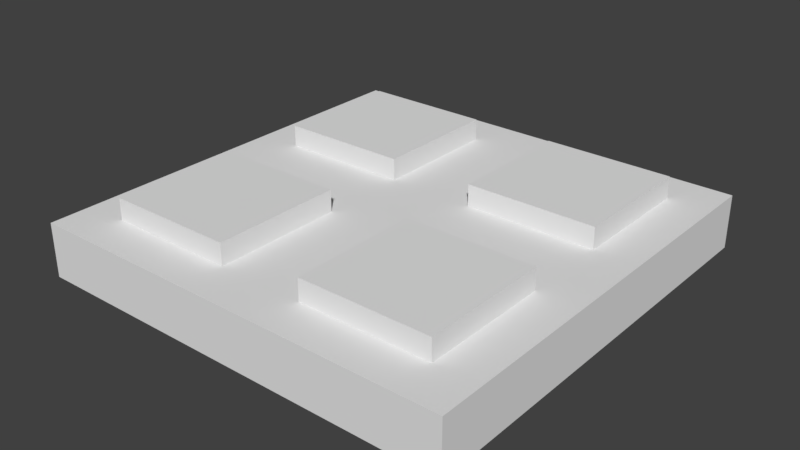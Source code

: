 # Source: Square_Detail_2x2x0.25.blend  (saved by Blender 2.78.0; exported with 4.5.12 LTS)
import bpy
from mathutils import Matrix  # noqa: F401  (used for matrix-valued properties, if any)

bpy.ops.wm.read_factory_settings(use_empty=True)
scene = bpy.context.scene
scene.name = 'Scene'

# ---- collections
col_collection_1 = bpy.data.collections.new('Collection 1'); scene.collection.children.link(col_collection_1)

# ---- world
world_world = bpy.data.worlds.new('World'); scene.world = world_world
world_world.color = (0.05088, 0.05088, 0.05088)
world_world.use_sun_shadow = False
world_world.sun_shadow_jitter_overblur = 0.0
world_world.cycles.sampling_method = 'MANUAL'

# ---- meshes
me_plane = bpy.data.meshes.new('Plane')
me_plane.from_pydata([(1.8, 1.8, 0.25), (1.8, 0.2, 0.25), (0.2, 0.2, 0.25), (0.2, 1.8, 0.25), (0.0, 0.0, 0.0), (2.0, 0.0, 0.0), (0.0, 2.0, 0.0), (2.0, 2.0, 0.0), (1.8, 1.2, 0.25), (0.2, 0.8, 0.25), (1.2, 1.8, 0.25), (1.2, 0.2, 0.25), (1.2, 1.2, 0.25), (1.8, 0.8, 0.25), (2.0, 2.0, 0.25), (0.8, 1.8, 0.25), (1.2, 0.8, 0.25), (0.8, 0.2, 0.25), (2.0, 0.0, 0.25), (2.0, 1.0, 0.25), (0.8, 0.8, 0.25), (0.2, 1.2, 0.25), (0.0, 0.0, 0.25), (1.0, 0.0, 0.25), (0.8, 1.2, 0.25), (1.0, 2.0, 0.25), (0.0, 2.0, 0.25), (0.0, 1.0, 0.25), (1.0, 1.0, 0.25), (0.8, 1.8, 0.35), (0.2, 1.8, 0.35), (0.2, 1.2, 0.35), (0.8, 1.2, 0.35), (0.2, 0.8, 0.35), (0.2, 0.2, 0.35), (0.8, 0.2, 0.35), (0.8, 0.8, 0.35), (1.2, 0.2, 0.35), (1.8, 0.2, 0.35), (1.8, 0.8, 0.35), (1.2, 0.8, 0.35), (1.8, 1.2, 0.35), (1.8, 1.8, 0.35), (1.2, 1.8, 0.35), (1.2, 1.2, 0.35)], [], [(5, 7, 14, 19, 18), (4, 6, 7, 5), (7, 6, 26, 25, 14), (6, 4, 22, 27, 26), (10, 12, 44, 43), (4, 5, 18, 23, 22), (24, 15, 29, 32), (20, 9, 33, 36), (11, 1, 38, 37), (0, 8, 19, 14), (10, 0, 14, 25), (12, 10, 25, 28), (8, 12, 28, 19), (1, 11, 23, 18), (13, 1, 18, 19), (11, 16, 28, 23), (16, 13, 19, 28), (2, 9, 27, 22), (17, 2, 22, 23), (20, 17, 23, 28), (9, 20, 28, 27), (3, 15, 25, 26), (21, 3, 26, 27), (15, 24, 28, 25), (24, 21, 27, 28), (31, 32, 29, 30), (15, 3, 30, 29), (21, 24, 32, 31), (3, 21, 31, 30), (34, 35, 36, 33), (2, 17, 35, 34), (17, 20, 36, 35), (9, 2, 34, 33), (37, 38, 39, 40), (13, 16, 40, 39), (1, 13, 39, 38), (16, 11, 37, 40), (44, 41, 42, 43), (8, 0, 42, 41), (12, 8, 41, 44), (0, 10, 43, 42)])
me_plane.use_remesh_preserve_volume = False
me_plane.use_remesh_preserve_attributes = False
me_plane.use_mirror_vertex_groups = False
me_plane.update()

# ---- objects
ob_square_detail_2x2x0_25 = bpy.data.objects.new('Square Detail 2x2x0.25', me_plane)

# ---- transforms, parenting, visibility, modifiers, constraints
ob_square_detail_2x2x0_25.location = (0.0, 0.0, 0.0)
ob_square_detail_2x2x0_25.lineart.crease_threshold = 0.0

# ---- collection membership
col_collection_1.objects.link(ob_square_detail_2x2x0_25)

# ---- scene / render settings (as saved in the file)
scene.frame_start = 1; scene.frame_end = 250; scene.frame_set(1)
scene.render.engine = 'BLENDER_EEVEE_NEXT'
scene.render.resolution_percentage = 50
scene.render.dither_intensity = 0.0
scene.cycles.use_denoising = False
scene.cycles.samples = 128
scene.cycles.sampling_pattern = 'TABULATED_SOBOL'
scene.cycles.light_sampling_threshold = 0.0
scene.cycles.use_adaptive_sampling = False
scene.cycles.use_light_tree = False
scene.cycles.blur_glossy = 0.0
scene.cycles.sample_clamp_indirect = 0.0
scene.view_settings.view_transform = 'Standard'
bpy.context.view_layer.update()

# ---- added for rendering (the .blend has no active camera and no usable light): camera, sun
cam_auto = bpy.data.cameras.new('AutoCamera')
cam_auto.lens = 50.0
cam_auto.sensor_width = 36.0
cam_auto.clip_end = 1000.0
ob_auto_camera = bpy.data.objects.new('AutoCamera', cam_auto)
scene.collection.objects.link(ob_auto_camera)
ob_auto_camera.location = (3.63689, -2.16427, 2.28451)
ob_auto_camera.rotation_euler = (1.09748, -7.21219e-08, 0.694738)
scene.camera = ob_auto_camera
light_auto_sun = bpy.data.lights.new('AutoSun', 'SUN')
light_auto_sun.energy = 3.0
light_auto_sun.angle = 0.0523599
ob_auto_sun = bpy.data.objects.new('AutoSun', light_auto_sun)
scene.collection.objects.link(ob_auto_sun)
ob_auto_sun.rotation_euler = (0.872665, 0.174533, 0.523599)
bpy.context.view_layer.update()

